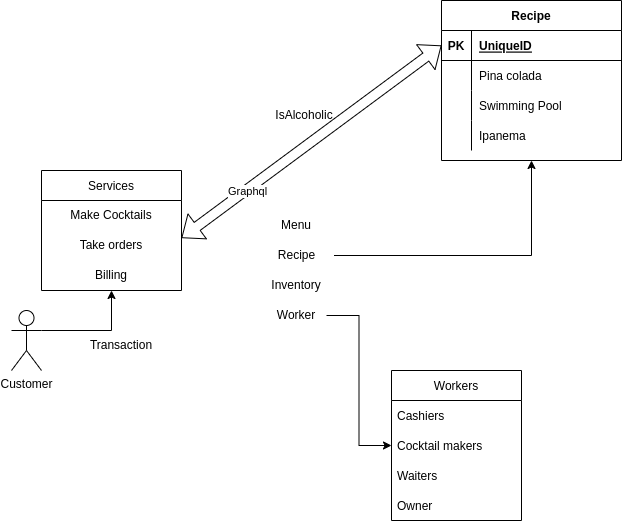

The diagram above was exported from draw.io. Its source (the exported page's mxGraphModel, read from the mxfile embedded in the PNG):
<mxGraphModel dx="1355" dy="744" grid="1" gridSize="10" guides="1" tooltips="1" connect="1" arrows="1" fold="1" page="1" pageScale="1" pageWidth="850" pageHeight="1100" math="0" shadow="0">
  <root>
    <mxCell id="0" />
    <mxCell id="1" parent="0" />
    <mxCell id="23SCSeIt8QBbt3w7JCBW-5" value="Menu" style="text;html=1;strokeColor=none;fillColor=none;align=center;verticalAlign=middle;whiteSpace=wrap;rounded=0;" vertex="1" parent="1">
      <mxGeometry x="475" y="360" width="60" height="30" as="geometry" />
    </mxCell>
    <mxCell id="23SCSeIt8QBbt3w7JCBW-69" style="edgeStyle=orthogonalEdgeStyle;rounded=0;orthogonalLoop=1;jettySize=auto;html=1;exitX=1;exitY=0.5;exitDx=0;exitDy=0;entryX=0.5;entryY=1;entryDx=0;entryDy=0;" edge="1" parent="1" source="23SCSeIt8QBbt3w7JCBW-6" target="23SCSeIt8QBbt3w7JCBW-56">
      <mxGeometry relative="1" as="geometry" />
    </mxCell>
    <mxCell id="23SCSeIt8QBbt3w7JCBW-6" value="Recipe" style="text;html=1;strokeColor=none;fillColor=none;align=center;verticalAlign=middle;whiteSpace=wrap;rounded=0;" vertex="1" parent="1">
      <mxGeometry x="467.5" y="390" width="75" height="30" as="geometry" />
    </mxCell>
    <mxCell id="23SCSeIt8QBbt3w7JCBW-7" value="Inventory" style="text;html=1;strokeColor=none;fillColor=none;align=center;verticalAlign=middle;whiteSpace=wrap;rounded=0;" vertex="1" parent="1">
      <mxGeometry x="475" y="420" width="60" height="30" as="geometry" />
    </mxCell>
    <mxCell id="23SCSeIt8QBbt3w7JCBW-70" style="edgeStyle=orthogonalEdgeStyle;rounded=0;orthogonalLoop=1;jettySize=auto;html=1;exitX=1;exitY=0.5;exitDx=0;exitDy=0;entryX=0;entryY=0.5;entryDx=0;entryDy=0;" edge="1" parent="1" source="23SCSeIt8QBbt3w7JCBW-8" target="23SCSeIt8QBbt3w7JCBW-14">
      <mxGeometry relative="1" as="geometry" />
    </mxCell>
    <mxCell id="23SCSeIt8QBbt3w7JCBW-8" value="Worker" style="text;html=1;strokeColor=none;fillColor=none;align=center;verticalAlign=middle;whiteSpace=wrap;rounded=0;" vertex="1" parent="1">
      <mxGeometry x="475" y="450" width="60" height="30" as="geometry" />
    </mxCell>
    <object label="Workers" id="23SCSeIt8QBbt3w7JCBW-12">
      <mxCell style="swimlane;fontStyle=0;childLayout=stackLayout;horizontal=1;startSize=30;horizontalStack=0;resizeParent=1;resizeParentMax=0;resizeLast=0;collapsible=1;marginBottom=0;" vertex="1" parent="1">
        <mxGeometry x="600" y="520" width="130" height="150" as="geometry" />
      </mxCell>
    </object>
    <mxCell id="23SCSeIt8QBbt3w7JCBW-13" value="Cashiers" style="text;strokeColor=none;fillColor=none;align=left;verticalAlign=middle;spacingLeft=4;spacingRight=4;overflow=hidden;points=[[0,0.5],[1,0.5]];portConstraint=eastwest;rotatable=0;" vertex="1" parent="23SCSeIt8QBbt3w7JCBW-12">
      <mxGeometry y="30" width="130" height="30" as="geometry" />
    </mxCell>
    <mxCell id="23SCSeIt8QBbt3w7JCBW-14" value="Cocktail makers" style="text;strokeColor=none;fillColor=none;align=left;verticalAlign=middle;spacingLeft=4;spacingRight=4;overflow=hidden;points=[[0,0.5],[1,0.5]];portConstraint=eastwest;rotatable=0;" vertex="1" parent="23SCSeIt8QBbt3w7JCBW-12">
      <mxGeometry y="60" width="130" height="30" as="geometry" />
    </mxCell>
    <mxCell id="23SCSeIt8QBbt3w7JCBW-16" value="Waiters" style="text;strokeColor=none;fillColor=none;align=left;verticalAlign=middle;spacingLeft=4;spacingRight=4;overflow=hidden;points=[[0,0.5],[1,0.5]];portConstraint=eastwest;rotatable=0;" vertex="1" parent="23SCSeIt8QBbt3w7JCBW-12">
      <mxGeometry y="90" width="130" height="30" as="geometry" />
    </mxCell>
    <mxCell id="23SCSeIt8QBbt3w7JCBW-15" value="Owner" style="text;strokeColor=none;fillColor=none;align=left;verticalAlign=middle;spacingLeft=4;spacingRight=4;overflow=hidden;points=[[0,0.5],[1,0.5]];portConstraint=eastwest;rotatable=0;" vertex="1" parent="23SCSeIt8QBbt3w7JCBW-12">
      <mxGeometry y="120" width="130" height="30" as="geometry" />
    </mxCell>
    <mxCell id="23SCSeIt8QBbt3w7JCBW-56" value="Recipe" style="shape=table;startSize=30;container=1;collapsible=1;childLayout=tableLayout;fixedRows=1;rowLines=0;fontStyle=1;align=center;resizeLast=1;" vertex="1" parent="1">
      <mxGeometry x="650" y="150" width="180" height="160" as="geometry" />
    </mxCell>
    <mxCell id="23SCSeIt8QBbt3w7JCBW-57" value="" style="shape=tableRow;horizontal=0;startSize=0;swimlaneHead=0;swimlaneBody=0;fillColor=none;collapsible=0;dropTarget=0;points=[[0,0.5],[1,0.5]];portConstraint=eastwest;top=0;left=0;right=0;bottom=1;" vertex="1" parent="23SCSeIt8QBbt3w7JCBW-56">
      <mxGeometry y="30" width="180" height="30" as="geometry" />
    </mxCell>
    <mxCell id="23SCSeIt8QBbt3w7JCBW-58" value="PK" style="shape=partialRectangle;connectable=0;fillColor=none;top=0;left=0;bottom=0;right=0;fontStyle=1;overflow=hidden;" vertex="1" parent="23SCSeIt8QBbt3w7JCBW-57">
      <mxGeometry width="30" height="30" as="geometry">
        <mxRectangle width="30" height="30" as="alternateBounds" />
      </mxGeometry>
    </mxCell>
    <mxCell id="23SCSeIt8QBbt3w7JCBW-59" value="UniqueID" style="shape=partialRectangle;connectable=0;fillColor=none;top=0;left=0;bottom=0;right=0;align=left;spacingLeft=6;fontStyle=5;overflow=hidden;" vertex="1" parent="23SCSeIt8QBbt3w7JCBW-57">
      <mxGeometry x="30" width="150" height="30" as="geometry">
        <mxRectangle width="150" height="30" as="alternateBounds" />
      </mxGeometry>
    </mxCell>
    <mxCell id="23SCSeIt8QBbt3w7JCBW-60" value="" style="shape=tableRow;horizontal=0;startSize=0;swimlaneHead=0;swimlaneBody=0;fillColor=none;collapsible=0;dropTarget=0;points=[[0,0.5],[1,0.5]];portConstraint=eastwest;top=0;left=0;right=0;bottom=0;" vertex="1" parent="23SCSeIt8QBbt3w7JCBW-56">
      <mxGeometry y="60" width="180" height="30" as="geometry" />
    </mxCell>
    <mxCell id="23SCSeIt8QBbt3w7JCBW-61" value="" style="shape=partialRectangle;connectable=0;fillColor=none;top=0;left=0;bottom=0;right=0;editable=1;overflow=hidden;" vertex="1" parent="23SCSeIt8QBbt3w7JCBW-60">
      <mxGeometry width="30" height="30" as="geometry">
        <mxRectangle width="30" height="30" as="alternateBounds" />
      </mxGeometry>
    </mxCell>
    <mxCell id="23SCSeIt8QBbt3w7JCBW-62" value="Pina colada" style="shape=partialRectangle;connectable=0;fillColor=none;top=0;left=0;bottom=0;right=0;align=left;spacingLeft=6;overflow=hidden;" vertex="1" parent="23SCSeIt8QBbt3w7JCBW-60">
      <mxGeometry x="30" width="150" height="30" as="geometry">
        <mxRectangle width="150" height="30" as="alternateBounds" />
      </mxGeometry>
    </mxCell>
    <mxCell id="23SCSeIt8QBbt3w7JCBW-63" value="" style="shape=tableRow;horizontal=0;startSize=0;swimlaneHead=0;swimlaneBody=0;fillColor=none;collapsible=0;dropTarget=0;points=[[0,0.5],[1,0.5]];portConstraint=eastwest;top=0;left=0;right=0;bottom=0;" vertex="1" parent="23SCSeIt8QBbt3w7JCBW-56">
      <mxGeometry y="90" width="180" height="30" as="geometry" />
    </mxCell>
    <mxCell id="23SCSeIt8QBbt3w7JCBW-64" value="" style="shape=partialRectangle;connectable=0;fillColor=none;top=0;left=0;bottom=0;right=0;editable=1;overflow=hidden;" vertex="1" parent="23SCSeIt8QBbt3w7JCBW-63">
      <mxGeometry width="30" height="30" as="geometry">
        <mxRectangle width="30" height="30" as="alternateBounds" />
      </mxGeometry>
    </mxCell>
    <mxCell id="23SCSeIt8QBbt3w7JCBW-65" value="Swimming Pool" style="shape=partialRectangle;connectable=0;fillColor=none;top=0;left=0;bottom=0;right=0;align=left;spacingLeft=6;overflow=hidden;" vertex="1" parent="23SCSeIt8QBbt3w7JCBW-63">
      <mxGeometry x="30" width="150" height="30" as="geometry">
        <mxRectangle width="150" height="30" as="alternateBounds" />
      </mxGeometry>
    </mxCell>
    <mxCell id="23SCSeIt8QBbt3w7JCBW-66" value="" style="shape=tableRow;horizontal=0;startSize=0;swimlaneHead=0;swimlaneBody=0;fillColor=none;collapsible=0;dropTarget=0;points=[[0,0.5],[1,0.5]];portConstraint=eastwest;top=0;left=0;right=0;bottom=0;" vertex="1" parent="23SCSeIt8QBbt3w7JCBW-56">
      <mxGeometry y="120" width="180" height="30" as="geometry" />
    </mxCell>
    <mxCell id="23SCSeIt8QBbt3w7JCBW-67" value="" style="shape=partialRectangle;connectable=0;fillColor=none;top=0;left=0;bottom=0;right=0;editable=1;overflow=hidden;" vertex="1" parent="23SCSeIt8QBbt3w7JCBW-66">
      <mxGeometry width="30" height="30" as="geometry">
        <mxRectangle width="30" height="30" as="alternateBounds" />
      </mxGeometry>
    </mxCell>
    <mxCell id="23SCSeIt8QBbt3w7JCBW-68" value="Ipanema" style="shape=partialRectangle;connectable=0;fillColor=none;top=0;left=0;bottom=0;right=0;align=left;spacingLeft=6;overflow=hidden;" vertex="1" parent="23SCSeIt8QBbt3w7JCBW-66">
      <mxGeometry x="30" width="150" height="30" as="geometry">
        <mxRectangle width="150" height="30" as="alternateBounds" />
      </mxGeometry>
    </mxCell>
    <mxCell id="23SCSeIt8QBbt3w7JCBW-72" style="edgeStyle=orthogonalEdgeStyle;rounded=0;orthogonalLoop=1;jettySize=auto;html=1;exitX=1;exitY=0.3333333333333333;exitDx=0;exitDy=0;exitPerimeter=0;" edge="1" parent="1" source="23SCSeIt8QBbt3w7JCBW-71" target="23SCSeIt8QBbt3w7JCBW-1">
      <mxGeometry relative="1" as="geometry" />
    </mxCell>
    <mxCell id="23SCSeIt8QBbt3w7JCBW-71" value="Customer" style="shape=umlActor;verticalLabelPosition=bottom;verticalAlign=top;html=1;outlineConnect=0;" vertex="1" parent="1">
      <mxGeometry x="220" y="460" width="30" height="60" as="geometry" />
    </mxCell>
    <mxCell id="23SCSeIt8QBbt3w7JCBW-74" value="Transaction" style="text;html=1;strokeColor=none;fillColor=none;align=center;verticalAlign=middle;whiteSpace=wrap;rounded=0;" vertex="1" parent="1">
      <mxGeometry x="300" y="480" width="60" height="30" as="geometry" />
    </mxCell>
    <mxCell id="23SCSeIt8QBbt3w7JCBW-75" value="" style="shape=flexArrow;endArrow=classic;startArrow=classic;html=1;rounded=0;entryX=1;entryY=0.25;entryDx=0;entryDy=0;exitX=0;exitY=0.5;exitDx=0;exitDy=0;" edge="1" parent="1" source="23SCSeIt8QBbt3w7JCBW-57" target="23SCSeIt8QBbt3w7JCBW-4">
      <mxGeometry width="100" height="100" relative="1" as="geometry">
        <mxPoint x="700" y="295" as="sourcePoint" />
        <mxPoint x="800" y="195" as="targetPoint" />
      </mxGeometry>
    </mxCell>
    <mxCell id="23SCSeIt8QBbt3w7JCBW-83" value="Graphql" style="edgeLabel;html=1;align=center;verticalAlign=middle;resizable=0;points=[];" vertex="1" connectable="0" parent="23SCSeIt8QBbt3w7JCBW-75">
      <mxGeometry x="0.5005" y="2" relative="1" as="geometry">
        <mxPoint y="-1" as="offset" />
      </mxGeometry>
    </mxCell>
    <mxCell id="23SCSeIt8QBbt3w7JCBW-76" value="IsAlcoholic" style="text;html=1;strokeColor=none;fillColor=none;align=center;verticalAlign=middle;whiteSpace=wrap;rounded=0;" vertex="1" parent="1">
      <mxGeometry x="482.5" y="250" width="60" height="30" as="geometry" />
    </mxCell>
    <mxCell id="23SCSeIt8QBbt3w7JCBW-77" value="Services" style="swimlane;fontStyle=0;childLayout=stackLayout;horizontal=1;startSize=30;horizontalStack=0;resizeParent=1;resizeParentMax=0;resizeLast=0;collapsible=1;marginBottom=0;" vertex="1" parent="1">
      <mxGeometry x="250" y="320" width="140" height="120" as="geometry" />
    </mxCell>
    <mxCell id="23SCSeIt8QBbt3w7JCBW-3" value="Make Cocktails" style="text;html=1;strokeColor=none;fillColor=none;align=center;verticalAlign=middle;whiteSpace=wrap;rounded=0;" vertex="1" parent="23SCSeIt8QBbt3w7JCBW-77">
      <mxGeometry y="30" width="140" height="30" as="geometry" />
    </mxCell>
    <mxCell id="23SCSeIt8QBbt3w7JCBW-4" value="Take orders" style="text;html=1;strokeColor=none;fillColor=none;align=center;verticalAlign=middle;whiteSpace=wrap;rounded=0;" vertex="1" parent="23SCSeIt8QBbt3w7JCBW-77">
      <mxGeometry y="60" width="140" height="30" as="geometry" />
    </mxCell>
    <mxCell id="23SCSeIt8QBbt3w7JCBW-1" value="Billing" style="text;html=1;strokeColor=none;fillColor=none;align=center;verticalAlign=middle;whiteSpace=wrap;rounded=0;" vertex="1" parent="23SCSeIt8QBbt3w7JCBW-77">
      <mxGeometry y="90" width="140" height="30" as="geometry" />
    </mxCell>
  </root>
</mxGraphModel>